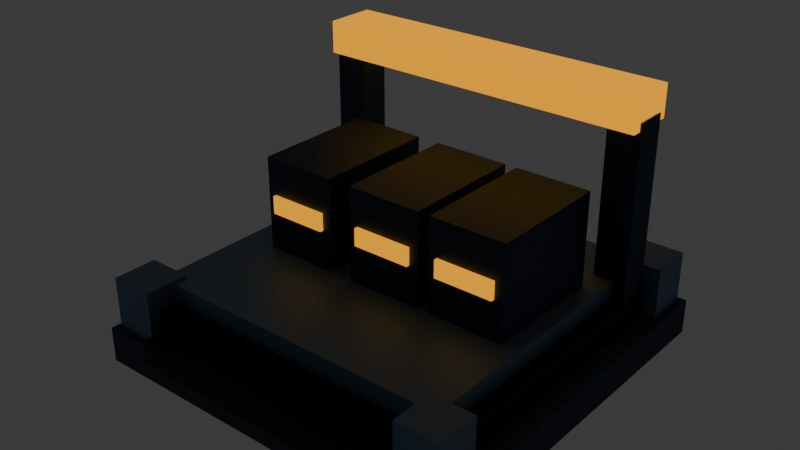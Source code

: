 # Source: depot_low.blend  (saved by Blender 4.5.90; exported with 4.5.12 LTS)
import bpy
from mathutils import Matrix  # noqa: F401  (used for matrix-valued properties, if any)

bpy.ops.wm.read_factory_settings(use_empty=True)
scene = bpy.context.scene
scene.name = 'Scene'

# ---- collections
col_collection = bpy.data.collections.new('Collection'); scene.collection.children.link(col_collection)

# ---- materials (node trees are filled in below, after node groups)
mat_concrete = bpy.data.materials.new('concrete')
mat_concrete.diffuse_color = (0.03434, 0.05613, 0.08228, 1.0)
mat_dark = bpy.data.materials.new('dark')
mat_dark.diffuse_color = (0.002428, 0.004777, 0.01229, 1.0)
mat_team = bpy.data.materials.new('team')
mat_team.diffuse_color = (0.0, 0.8714, 1.0, 1.0)
mat_edge = bpy.data.materials.new('edge')
mat_edge.diffuse_color = (0.1413, 0.2232, 0.314, 1.0)
mat_armor = bpy.data.materials.new('armor')
mat_armor.diffuse_color = (0.01938, 0.04519, 0.08438, 1.0)
mat_amber = bpy.data.materials.new('amber')
mat_amber.diffuse_color = (1.0, 0.402, 0.0, 1.0)

# ---- material node trees
mat_concrete.use_nodes = True; mat_concrete.node_tree.nodes.clear()
_N = mat_concrete.node_tree.nodes; _L = mat_concrete.node_tree.links
n0 = _N.new('ShaderNodeBsdfPrincipled'); n0.name = 'Principled BSDF'; n0.location = (-200, 100)
n0.inputs[0].default_value = (0.03434, 0.05613, 0.08228, 1.0)
n0.inputs[1].default_value = 0.1
n0.inputs[2].default_value = 0.9
n1 = _N.new('ShaderNodeOutputMaterial'); n1.name = 'Material Output'; n1.location = (200, 100)
_L.new(n0.outputs[0], n1.inputs[0])
n1.is_active_output = True
mat_dark.use_nodes = True; mat_dark.node_tree.nodes.clear()
_N = mat_dark.node_tree.nodes; _L = mat_dark.node_tree.links
n0 = _N.new('ShaderNodeBsdfPrincipled'); n0.name = 'Principled BSDF'; n0.location = (-200, 100)
n0.inputs[0].default_value = (0.002428, 0.004777, 0.01229, 1.0)
n0.inputs[1].default_value = 0.55
n0.inputs[2].default_value = 0.55
n1 = _N.new('ShaderNodeOutputMaterial'); n1.name = 'Material Output'; n1.location = (200, 100)
_L.new(n0.outputs[0], n1.inputs[0])
n1.is_active_output = True
mat_team.use_nodes = True; mat_team.node_tree.nodes.clear()
_N = mat_team.node_tree.nodes; _L = mat_team.node_tree.links
n0 = _N.new('ShaderNodeBsdfPrincipled'); n0.name = 'Principled BSDF'; n0.location = (-200, 100)
n0.inputs[0].default_value = (0.0, 0.8714, 1.0, 1.0)
n0.inputs[1].default_value = 0.1
n0.inputs[2].default_value = 0.9
n0.inputs[27].default_value = (0.0, 0.8714, 1.0, 1.0)
n0.inputs[28].default_value = 1.0
n1 = _N.new('ShaderNodeOutputMaterial'); n1.name = 'Material Output'; n1.location = (200, 100)
_L.new(n0.outputs[0], n1.inputs[0])
n1.is_active_output = True
mat_edge.use_nodes = True; mat_edge.node_tree.nodes.clear()
_N = mat_edge.node_tree.nodes; _L = mat_edge.node_tree.links
n0 = _N.new('ShaderNodeBsdfPrincipled'); n0.name = 'Principled BSDF'; n0.location = (-200, 100)
n0.inputs[0].default_value = (0.1413, 0.2232, 0.314, 1.0)
n0.inputs[1].default_value = 0.55
n0.inputs[2].default_value = 0.55
n1 = _N.new('ShaderNodeOutputMaterial'); n1.name = 'Material Output'; n1.location = (200, 100)
_L.new(n0.outputs[0], n1.inputs[0])
n1.is_active_output = True
mat_armor.use_nodes = True; mat_armor.node_tree.nodes.clear()
_N = mat_armor.node_tree.nodes; _L = mat_armor.node_tree.links
n0 = _N.new('ShaderNodeBsdfPrincipled'); n0.name = 'Principled BSDF'; n0.location = (-200, 100)
n0.inputs[0].default_value = (0.01938, 0.04519, 0.08438, 1.0)
n0.inputs[1].default_value = 0.55
n0.inputs[2].default_value = 0.55
n1 = _N.new('ShaderNodeOutputMaterial'); n1.name = 'Material Output'; n1.location = (200, 100)
_L.new(n0.outputs[0], n1.inputs[0])
n1.is_active_output = True
mat_amber.use_nodes = True; mat_amber.node_tree.nodes.clear()
_N = mat_amber.node_tree.nodes; _L = mat_amber.node_tree.links
n0 = _N.new('ShaderNodeBsdfPrincipled'); n0.name = 'Principled BSDF'; n0.location = (-200, 100)
n0.inputs[0].default_value = (1.0, 0.402, 0.0, 1.0)
n0.inputs[1].default_value = 0.55
n0.inputs[2].default_value = 0.55
n0.inputs[27].default_value = (1.0, 0.402, 0.0, 1.0)
n0.inputs[28].default_value = 1.0
n1 = _N.new('ShaderNodeOutputMaterial'); n1.name = 'Material Output'; n1.location = (200, 100)
_L.new(n0.outputs[0], n1.inputs[0])
n1.is_active_output = True

# ---- world
world_world = bpy.data.worlds.new('World'); scene.world = world_world
world_world.use_nodes = True; world_world.node_tree.nodes.clear()
_N = world_world.node_tree.nodes; _L = world_world.node_tree.links
n0 = _N.new('ShaderNodeOutputWorld'); n0.name = 'World Output'; n0.location = (200, 100)
n1 = _N.new('ShaderNodeBackground'); n1.name = 'Background'; n1.location = (-200, 100)
n1.inputs[0].default_value = (0.05088, 0.05088, 0.05088, 1.0)
_L.new(n1.outputs[0], n0.inputs[0])
n0.is_active_output = True
world_world.color = (0.05088, 0.05088, 0.05088)
world_world.sun_shadow_jitter_overblur = 0.0

# ---- meshes
me_cube_463 = bpy.data.meshes.new('Cube.463')
me_cube_463.from_pydata([(-1.3, -1.3, -0.12), (-1.3, -1.3, 0.12), (-1.3, 1.3, -0.12), (-1.3, 1.3, 0.12), (1.3, -1.3, -0.12), (1.3, -1.3, 0.12), (1.3, 1.3, -0.12), (1.3, 1.3, 0.12)], [], [(0, 1, 3, 2), (2, 3, 7, 6), (6, 7, 5, 4), (4, 5, 1, 0), (2, 6, 4, 0), (7, 3, 1, 5)])
_uv = me_cube_463.uv_layers.new(name='UVMap')
_uv.uv.foreach_set('vector', [0.375, 0.0, 0.625, 0.0, 0.625, 0.25, 0.375, 0.25, 0.375, 0.25, 0.625, 0.25, 0.625, 0.5, 0.375, 0.5, 0.375, 0.5, 0.625, 0.5, 0.625, 0.75, 0.375, 0.75, 0.375, 0.75, 0.625, 0.75, 0.625, 1.0, 0.375, 1.0, 0.125, 0.5, 0.375, 0.5, 0.375, 0.75, 0.125, 0.75, 0.625, 0.5, 0.875, 0.5, 0.875, 0.75, 0.625, 0.75])
me_cube_463.materials.append(mat_concrete)
me_cube_463.update()
me_cube_464 = bpy.data.meshes.new('Cube.464')
me_cube_464.from_pydata([(-1.17, -1.17, -0.125), (-1.17, -1.17, 0.125), (-1.17, 1.17, -0.125), (-1.17, 1.17, 0.125), (1.17, -1.17, -0.125), (1.17, -1.17, 0.125), (1.17, 1.17, -0.125), (1.17, 1.17, 0.125)], [], [(0, 1, 3, 2), (2, 3, 7, 6), (6, 7, 5, 4), (4, 5, 1, 0), (2, 6, 4, 0), (7, 3, 1, 5)])
_uv = me_cube_464.uv_layers.new(name='UVMap')
_uv.uv.foreach_set('vector', [0.375, 0.0, 0.625, 0.0, 0.625, 0.25, 0.375, 0.25, 0.375, 0.25, 0.625, 0.25, 0.625, 0.5, 0.375, 0.5, 0.375, 0.5, 0.625, 0.5, 0.625, 0.75, 0.375, 0.75, 0.375, 0.75, 0.625, 0.75, 0.625, 1.0, 0.375, 1.0, 0.125, 0.5, 0.375, 0.5, 0.375, 0.75, 0.125, 0.75, 0.625, 0.5, 0.875, 0.5, 0.875, 0.75, 0.625, 0.75])
me_cube_464.materials.append(mat_dark)
me_cube_464.update()
me_cube_465 = bpy.data.meshes.new('Cube.465')
me_cube_465.from_pydata([(-0.035, -1.072, -0.0225), (-0.035, -1.072, 0.0225), (-0.035, 1.072, -0.0225), (-0.035, 1.072, 0.0225), (0.035, -1.072, -0.0225), (0.035, -1.072, 0.0225), (0.035, 1.072, -0.0225), (0.035, 1.072, 0.0225)], [], [(0, 1, 3, 2), (2, 3, 7, 6), (6, 7, 5, 4), (4, 5, 1, 0), (2, 6, 4, 0), (7, 3, 1, 5)])
_uv = me_cube_465.uv_layers.new(name='UVMap')
_uv.uv.foreach_set('vector', [0.375, 0.0, 0.625, 0.0, 0.625, 0.25, 0.375, 0.25, 0.375, 0.25, 0.625, 0.25, 0.625, 0.5, 0.375, 0.5, 0.375, 0.5, 0.625, 0.5, 0.625, 0.75, 0.375, 0.75, 0.375, 0.75, 0.625, 0.75, 0.625, 1.0, 0.375, 1.0, 0.125, 0.5, 0.375, 0.5, 0.375, 0.75, 0.125, 0.75, 0.625, 0.5, 0.875, 0.5, 0.875, 0.75, 0.625, 0.75])
me_cube_465.materials.append(mat_team)
me_cube_465.update()
me_cube_466 = bpy.data.meshes.new('Cube.466')
me_cube_466.from_pydata([(-0.15, -0.15, -0.175), (-0.15, -0.15, 0.175), (-0.15, 0.15, -0.175), (-0.15, 0.15, 0.175), (0.15, -0.15, -0.175), (0.15, -0.15, 0.175), (0.15, 0.15, -0.175), (0.15, 0.15, 0.175)], [], [(0, 1, 3, 2), (2, 3, 7, 6), (6, 7, 5, 4), (4, 5, 1, 0), (2, 6, 4, 0), (7, 3, 1, 5)])
_uv = me_cube_466.uv_layers.new(name='UVMap')
_uv.uv.foreach_set('vector', [0.375, 0.0, 0.625, 0.0, 0.625, 0.25, 0.375, 0.25, 0.375, 0.25, 0.625, 0.25, 0.625, 0.5, 0.375, 0.5, 0.375, 0.5, 0.625, 0.5, 0.625, 0.75, 0.375, 0.75, 0.375, 0.75, 0.625, 0.75, 0.625, 1.0, 0.375, 1.0, 0.125, 0.5, 0.375, 0.5, 0.375, 0.75, 0.125, 0.75, 0.625, 0.5, 0.875, 0.5, 0.875, 0.75, 0.625, 0.75])
me_cube_466.materials.append(mat_edge)
me_cube_466.update()
me_cube_467 = bpy.data.meshes.new('Cube.467')
me_cube_467.from_pydata([(-0.15, -0.15, -0.175), (-0.15, -0.15, 0.175), (-0.15, 0.15, -0.175), (-0.15, 0.15, 0.175), (0.15, -0.15, -0.175), (0.15, -0.15, 0.175), (0.15, 0.15, -0.175), (0.15, 0.15, 0.175)], [], [(0, 1, 3, 2), (2, 3, 7, 6), (6, 7, 5, 4), (4, 5, 1, 0), (2, 6, 4, 0), (7, 3, 1, 5)])
_uv = me_cube_467.uv_layers.new(name='UVMap')
_uv.uv.foreach_set('vector', [0.375, 0.0, 0.625, 0.0, 0.625, 0.25, 0.375, 0.25, 0.375, 0.25, 0.625, 0.25, 0.625, 0.5, 0.375, 0.5, 0.375, 0.5, 0.625, 0.5, 0.625, 0.75, 0.375, 0.75, 0.375, 0.75, 0.625, 0.75, 0.625, 1.0, 0.375, 1.0, 0.125, 0.5, 0.375, 0.5, 0.375, 0.75, 0.125, 0.75, 0.625, 0.5, 0.875, 0.5, 0.875, 0.75, 0.625, 0.75])
me_cube_467.materials.append(mat_edge)
me_cube_467.update()
me_cube_468 = bpy.data.meshes.new('Cube.468')
me_cube_468.from_pydata([(-0.035, -1.072, -0.0225), (-0.035, -1.072, 0.0225), (-0.035, 1.072, -0.0225), (-0.035, 1.072, 0.0225), (0.035, -1.072, -0.0225), (0.035, -1.072, 0.0225), (0.035, 1.072, -0.0225), (0.035, 1.072, 0.0225)], [], [(0, 1, 3, 2), (2, 3, 7, 6), (6, 7, 5, 4), (4, 5, 1, 0), (2, 6, 4, 0), (7, 3, 1, 5)])
_uv = me_cube_468.uv_layers.new(name='UVMap')
_uv.uv.foreach_set('vector', [0.375, 0.0, 0.625, 0.0, 0.625, 0.25, 0.375, 0.25, 0.375, 0.25, 0.625, 0.25, 0.625, 0.5, 0.375, 0.5, 0.375, 0.5, 0.625, 0.5, 0.625, 0.75, 0.375, 0.75, 0.375, 0.75, 0.625, 0.75, 0.625, 1.0, 0.375, 1.0, 0.125, 0.5, 0.375, 0.5, 0.375, 0.75, 0.125, 0.75, 0.625, 0.5, 0.875, 0.5, 0.875, 0.75, 0.625, 0.75])
me_cube_468.materials.append(mat_team)
me_cube_468.update()
me_cube_469 = bpy.data.meshes.new('Cube.469')
me_cube_469.from_pydata([(-0.15, -0.15, -0.175), (-0.15, -0.15, 0.175), (-0.15, 0.15, -0.175), (-0.15, 0.15, 0.175), (0.15, -0.15, -0.175), (0.15, -0.15, 0.175), (0.15, 0.15, -0.175), (0.15, 0.15, 0.175)], [], [(0, 1, 3, 2), (2, 3, 7, 6), (6, 7, 5, 4), (4, 5, 1, 0), (2, 6, 4, 0), (7, 3, 1, 5)])
_uv = me_cube_469.uv_layers.new(name='UVMap')
_uv.uv.foreach_set('vector', [0.375, 0.0, 0.625, 0.0, 0.625, 0.25, 0.375, 0.25, 0.375, 0.25, 0.625, 0.25, 0.625, 0.5, 0.375, 0.5, 0.375, 0.5, 0.625, 0.5, 0.625, 0.75, 0.375, 0.75, 0.375, 0.75, 0.625, 0.75, 0.625, 1.0, 0.375, 1.0, 0.125, 0.5, 0.375, 0.5, 0.375, 0.75, 0.125, 0.75, 0.625, 0.5, 0.875, 0.5, 0.875, 0.75, 0.625, 0.75])
me_cube_469.materials.append(mat_edge)
me_cube_469.update()
me_cube_470 = bpy.data.meshes.new('Cube.470')
me_cube_470.from_pydata([(-0.15, -0.15, -0.175), (-0.15, -0.15, 0.175), (-0.15, 0.15, -0.175), (-0.15, 0.15, 0.175), (0.15, -0.15, -0.175), (0.15, -0.15, 0.175), (0.15, 0.15, -0.175), (0.15, 0.15, 0.175)], [], [(0, 1, 3, 2), (2, 3, 7, 6), (6, 7, 5, 4), (4, 5, 1, 0), (2, 6, 4, 0), (7, 3, 1, 5)])
_uv = me_cube_470.uv_layers.new(name='UVMap')
_uv.uv.foreach_set('vector', [0.375, 0.0, 0.625, 0.0, 0.625, 0.25, 0.375, 0.25, 0.375, 0.25, 0.625, 0.25, 0.625, 0.5, 0.375, 0.5, 0.375, 0.5, 0.625, 0.5, 0.625, 0.75, 0.375, 0.75, 0.375, 0.75, 0.625, 0.75, 0.625, 1.0, 0.375, 1.0, 0.125, 0.5, 0.375, 0.5, 0.375, 0.75, 0.125, 0.75, 0.625, 0.5, 0.875, 0.5, 0.875, 0.75, 0.625, 0.75])
me_cube_470.materials.append(mat_edge)
me_cube_470.update()
me_cube_471 = bpy.data.meshes.new('Cube.471')
me_cube_471.from_pydata([(-1.075, -1.05, -0.09), (-1.075, -1.05, 0.09), (-1.075, 1.05, -0.09), (-1.075, 1.05, 0.09), (1.075, -1.05, -0.09), (1.075, -1.05, 0.09), (1.075, 1.05, -0.09), (1.075, 1.05, 0.09)], [], [(0, 1, 3, 2), (2, 3, 7, 6), (6, 7, 5, 4), (4, 5, 1, 0), (2, 6, 4, 0), (7, 3, 1, 5)])
_uv = me_cube_471.uv_layers.new(name='UVMap')
_uv.uv.foreach_set('vector', [0.375, 0.0, 0.625, 0.0, 0.625, 0.25, 0.375, 0.25, 0.375, 0.25, 0.625, 0.25, 0.625, 0.5, 0.375, 0.5, 0.375, 0.5, 0.625, 0.5, 0.625, 0.75, 0.375, 0.75, 0.375, 0.75, 0.625, 0.75, 0.625, 1.0, 0.375, 1.0, 0.125, 0.5, 0.375, 0.5, 0.375, 0.75, 0.125, 0.75, 0.625, 0.5, 0.875, 0.5, 0.875, 0.75, 0.625, 0.75])
me_cube_471.materials.append(mat_edge)
me_cube_471.update()
me_cube_472 = bpy.data.meshes.new('Cube.472')
me_cube_472.from_pydata([(-0.11, -0.11, -0.625), (-0.11, -0.11, 0.625), (-0.11, 0.11, -0.625), (-0.11, 0.11, 0.625), (0.11, -0.11, -0.625), (0.11, -0.11, 0.625), (0.11, 0.11, -0.625), (0.11, 0.11, 0.625)], [], [(0, 1, 3, 2), (2, 3, 7, 6), (6, 7, 5, 4), (4, 5, 1, 0), (2, 6, 4, 0), (7, 3, 1, 5)])
_uv = me_cube_472.uv_layers.new(name='UVMap')
_uv.uv.foreach_set('vector', [0.375, 0.0, 0.625, 0.0, 0.625, 0.25, 0.375, 0.25, 0.375, 0.25, 0.625, 0.25, 0.625, 0.5, 0.375, 0.5, 0.375, 0.5, 0.625, 0.5, 0.625, 0.75, 0.375, 0.75, 0.375, 0.75, 0.625, 0.75, 0.625, 1.0, 0.375, 1.0, 0.125, 0.5, 0.375, 0.5, 0.375, 0.75, 0.125, 0.75, 0.625, 0.5, 0.875, 0.5, 0.875, 0.75, 0.625, 0.75])
me_cube_472.materials.append(mat_armor)
me_cube_472.update()
me_cube_473 = bpy.data.meshes.new('Cube.473')
me_cube_473.from_pydata([(-0.11, -0.11, -0.625), (-0.11, -0.11, 0.625), (-0.11, 0.11, -0.625), (-0.11, 0.11, 0.625), (0.11, -0.11, -0.625), (0.11, -0.11, 0.625), (0.11, 0.11, -0.625), (0.11, 0.11, 0.625)], [], [(0, 1, 3, 2), (2, 3, 7, 6), (6, 7, 5, 4), (4, 5, 1, 0), (2, 6, 4, 0), (7, 3, 1, 5)])
_uv = me_cube_473.uv_layers.new(name='UVMap')
_uv.uv.foreach_set('vector', [0.375, 0.0, 0.625, 0.0, 0.625, 0.25, 0.375, 0.25, 0.375, 0.25, 0.625, 0.25, 0.625, 0.5, 0.375, 0.5, 0.375, 0.5, 0.625, 0.5, 0.625, 0.75, 0.375, 0.75, 0.375, 0.75, 0.625, 0.75, 0.625, 1.0, 0.375, 1.0, 0.125, 0.5, 0.375, 0.5, 0.375, 0.75, 0.125, 0.75, 0.625, 0.5, 0.875, 0.5, 0.875, 0.75, 0.625, 0.75])
me_cube_473.materials.append(mat_armor)
me_cube_473.update()
me_cube_474 = bpy.data.meshes.new('Cube.474')
me_cube_474.from_pydata([(-1.15, -0.175, -0.11), (-1.15, -0.175, 0.11), (-1.15, 0.175, -0.11), (-1.15, 0.175, 0.11), (1.15, -0.175, -0.11), (1.15, -0.175, 0.11), (1.15, 0.175, -0.11), (1.15, 0.175, 0.11)], [], [(0, 1, 3, 2), (2, 3, 7, 6), (6, 7, 5, 4), (4, 5, 1, 0), (2, 6, 4, 0), (7, 3, 1, 5)])
_uv = me_cube_474.uv_layers.new(name='UVMap')
_uv.uv.foreach_set('vector', [0.375, 0.0, 0.625, 0.0, 0.625, 0.25, 0.375, 0.25, 0.375, 0.25, 0.625, 0.25, 0.625, 0.5, 0.375, 0.5, 0.375, 0.5, 0.625, 0.5, 0.625, 0.75, 0.375, 0.75, 0.375, 0.75, 0.625, 0.75, 0.625, 1.0, 0.375, 1.0, 0.125, 0.5, 0.375, 0.5, 0.375, 0.75, 0.125, 0.75, 0.625, 0.5, 0.875, 0.5, 0.875, 0.75, 0.625, 0.75])
me_cube_474.materials.append(mat_amber)
me_cube_474.update()
me_cube_475 = bpy.data.meshes.new('Cube.475')
me_cube_475.from_pydata([(-0.26, -0.425, -0.325), (-0.26, -0.425, 0.325), (-0.26, 0.425, -0.325), (-0.26, 0.425, 0.325), (0.26, -0.425, -0.325), (0.26, -0.425, 0.325), (0.26, 0.425, -0.325), (0.26, 0.425, 0.325)], [], [(0, 1, 3, 2), (2, 3, 7, 6), (6, 7, 5, 4), (4, 5, 1, 0), (2, 6, 4, 0), (7, 3, 1, 5)])
_uv = me_cube_475.uv_layers.new(name='UVMap')
_uv.uv.foreach_set('vector', [0.375, 0.0, 0.625, 0.0, 0.625, 0.25, 0.375, 0.25, 0.375, 0.25, 0.625, 0.25, 0.625, 0.5, 0.375, 0.5, 0.375, 0.5, 0.625, 0.5, 0.625, 0.75, 0.375, 0.75, 0.375, 0.75, 0.625, 0.75, 0.625, 1.0, 0.375, 1.0, 0.125, 0.5, 0.375, 0.5, 0.375, 0.75, 0.125, 0.75, 0.625, 0.5, 0.875, 0.5, 0.875, 0.75, 0.625, 0.75])
me_cube_475.materials.append(mat_armor)
me_cube_475.update()
me_cube_476 = bpy.data.meshes.new('Cube.476')
me_cube_476.from_pydata([(-0.2, -0.0125, -0.06), (-0.2, -0.0125, 0.06), (-0.2, 0.0125, -0.06), (-0.2, 0.0125, 0.06), (0.2, -0.0125, -0.06), (0.2, -0.0125, 0.06), (0.2, 0.0125, -0.06), (0.2, 0.0125, 0.06)], [], [(0, 1, 3, 2), (2, 3, 7, 6), (6, 7, 5, 4), (4, 5, 1, 0), (2, 6, 4, 0), (7, 3, 1, 5)])
_uv = me_cube_476.uv_layers.new(name='UVMap')
_uv.uv.foreach_set('vector', [0.375, 0.0, 0.625, 0.0, 0.625, 0.25, 0.375, 0.25, 0.375, 0.25, 0.625, 0.25, 0.625, 0.5, 0.375, 0.5, 0.375, 0.5, 0.625, 0.5, 0.625, 0.75, 0.375, 0.75, 0.375, 0.75, 0.625, 0.75, 0.625, 1.0, 0.375, 1.0, 0.125, 0.5, 0.375, 0.5, 0.375, 0.75, 0.125, 0.75, 0.625, 0.5, 0.875, 0.5, 0.875, 0.75, 0.625, 0.75])
me_cube_476.materials.append(mat_amber)
me_cube_476.update()
me_cube_477 = bpy.data.meshes.new('Cube.477')
me_cube_477.from_pydata([(-0.26, -0.425, -0.325), (-0.26, -0.425, 0.325), (-0.26, 0.425, -0.325), (-0.26, 0.425, 0.325), (0.26, -0.425, -0.325), (0.26, -0.425, 0.325), (0.26, 0.425, -0.325), (0.26, 0.425, 0.325)], [], [(0, 1, 3, 2), (2, 3, 7, 6), (6, 7, 5, 4), (4, 5, 1, 0), (2, 6, 4, 0), (7, 3, 1, 5)])
_uv = me_cube_477.uv_layers.new(name='UVMap')
_uv.uv.foreach_set('vector', [0.375, 0.0, 0.625, 0.0, 0.625, 0.25, 0.375, 0.25, 0.375, 0.25, 0.625, 0.25, 0.625, 0.5, 0.375, 0.5, 0.375, 0.5, 0.625, 0.5, 0.625, 0.75, 0.375, 0.75, 0.375, 0.75, 0.625, 0.75, 0.625, 1.0, 0.375, 1.0, 0.125, 0.5, 0.375, 0.5, 0.375, 0.75, 0.125, 0.75, 0.625, 0.5, 0.875, 0.5, 0.875, 0.75, 0.625, 0.75])
me_cube_477.materials.append(mat_armor)
me_cube_477.update()
me_cube_478 = bpy.data.meshes.new('Cube.478')
me_cube_478.from_pydata([(-0.2, -0.0125, -0.06), (-0.2, -0.0125, 0.06), (-0.2, 0.0125, -0.06), (-0.2, 0.0125, 0.06), (0.2, -0.0125, -0.06), (0.2, -0.0125, 0.06), (0.2, 0.0125, -0.06), (0.2, 0.0125, 0.06)], [], [(0, 1, 3, 2), (2, 3, 7, 6), (6, 7, 5, 4), (4, 5, 1, 0), (2, 6, 4, 0), (7, 3, 1, 5)])
_uv = me_cube_478.uv_layers.new(name='UVMap')
_uv.uv.foreach_set('vector', [0.375, 0.0, 0.625, 0.0, 0.625, 0.25, 0.375, 0.25, 0.375, 0.25, 0.625, 0.25, 0.625, 0.5, 0.375, 0.5, 0.375, 0.5, 0.625, 0.5, 0.625, 0.75, 0.375, 0.75, 0.375, 0.75, 0.625, 0.75, 0.625, 1.0, 0.375, 1.0, 0.125, 0.5, 0.375, 0.5, 0.375, 0.75, 0.125, 0.75, 0.625, 0.5, 0.875, 0.5, 0.875, 0.75, 0.625, 0.75])
me_cube_478.materials.append(mat_amber)
me_cube_478.update()
me_cube_479 = bpy.data.meshes.new('Cube.479')
me_cube_479.from_pydata([(-0.26, -0.425, -0.325), (-0.26, -0.425, 0.325), (-0.26, 0.425, -0.325), (-0.26, 0.425, 0.325), (0.26, -0.425, -0.325), (0.26, -0.425, 0.325), (0.26, 0.425, -0.325), (0.26, 0.425, 0.325)], [], [(0, 1, 3, 2), (2, 3, 7, 6), (6, 7, 5, 4), (4, 5, 1, 0), (2, 6, 4, 0), (7, 3, 1, 5)])
_uv = me_cube_479.uv_layers.new(name='UVMap')
_uv.uv.foreach_set('vector', [0.375, 0.0, 0.625, 0.0, 0.625, 0.25, 0.375, 0.25, 0.375, 0.25, 0.625, 0.25, 0.625, 0.5, 0.375, 0.5, 0.375, 0.5, 0.625, 0.5, 0.625, 0.75, 0.375, 0.75, 0.375, 0.75, 0.625, 0.75, 0.625, 1.0, 0.375, 1.0, 0.125, 0.5, 0.375, 0.5, 0.375, 0.75, 0.125, 0.75, 0.625, 0.5, 0.875, 0.5, 0.875, 0.75, 0.625, 0.75])
me_cube_479.materials.append(mat_armor)
me_cube_479.update()
me_cube_480 = bpy.data.meshes.new('Cube.480')
me_cube_480.from_pydata([(-0.2, -0.0125, -0.06), (-0.2, -0.0125, 0.06), (-0.2, 0.0125, -0.06), (-0.2, 0.0125, 0.06), (0.2, -0.0125, -0.06), (0.2, -0.0125, 0.06), (0.2, 0.0125, -0.06), (0.2, 0.0125, 0.06)], [], [(0, 1, 3, 2), (2, 3, 7, 6), (6, 7, 5, 4), (4, 5, 1, 0), (2, 6, 4, 0), (7, 3, 1, 5)])
_uv = me_cube_480.uv_layers.new(name='UVMap')
_uv.uv.foreach_set('vector', [0.375, 0.0, 0.625, 0.0, 0.625, 0.25, 0.375, 0.25, 0.375, 0.25, 0.625, 0.25, 0.625, 0.5, 0.375, 0.5, 0.375, 0.5, 0.625, 0.5, 0.625, 0.75, 0.375, 0.75, 0.375, 0.75, 0.625, 0.75, 0.625, 1.0, 0.375, 1.0, 0.125, 0.5, 0.375, 0.5, 0.375, 0.75, 0.125, 0.75, 0.625, 0.5, 0.875, 0.5, 0.875, 0.75, 0.625, 0.75])
me_cube_480.materials.append(mat_amber)
me_cube_480.update()
me_cube_481 = bpy.data.meshes.new('Cube.481')
me_cube_481.from_pydata([(-0.85, -0.35, -0.075), (-0.85, -0.35, 0.075), (-0.85, 0.35, -0.075), (-0.85, 0.35, 0.075), (0.85, -0.35, -0.075), (0.85, -0.35, 0.075), (0.85, 0.35, -0.075), (0.85, 0.35, 0.075)], [], [(0, 1, 3, 2), (2, 3, 7, 6), (6, 7, 5, 4), (4, 5, 1, 0), (2, 6, 4, 0), (7, 3, 1, 5)])
_uv = me_cube_481.uv_layers.new(name='UVMap')
_uv.uv.foreach_set('vector', [0.375, 0.0, 0.625, 0.0, 0.625, 0.25, 0.375, 0.25, 0.375, 0.25, 0.625, 0.25, 0.625, 0.5, 0.375, 0.5, 0.375, 0.5, 0.625, 0.5, 0.625, 0.75, 0.375, 0.75, 0.375, 0.75, 0.625, 0.75, 0.625, 1.0, 0.375, 1.0, 0.125, 0.5, 0.375, 0.5, 0.375, 0.75, 0.125, 0.75, 0.625, 0.5, 0.875, 0.5, 0.875, 0.75, 0.625, 0.75])
me_cube_481.materials.append(mat_dark)
me_cube_481.update()

# ---- objects
ob_foundation = bpy.data.objects.new('Foundation', me_cube_463)
ob_undercarriage = bpy.data.objects.new('Undercarriage', me_cube_464)
ob_power_conduit = bpy.data.objects.new('Power conduit', me_cube_465)
ob_corner_lock = bpy.data.objects.new('Corner lock', me_cube_466)
ob_corner_lock_001 = bpy.data.objects.new('Corner lock.001', me_cube_467)
ob_power_conduit_001 = bpy.data.objects.new('Power conduit.001', me_cube_468)
ob_corner_lock_002 = bpy.data.objects.new('Corner lock.002', me_cube_469)
ob_corner_lock_003 = bpy.data.objects.new('Corner lock.003', me_cube_470)
ob_loading_deck = bpy.data.objects.new('Loading deck', me_cube_471)
ob_dock_post = bpy.data.objects.new('Dock post', me_cube_472)
ob_dock_post_001 = bpy.data.objects.new('Dock post.001', me_cube_473)
ob_cargo_hoist = bpy.data.objects.new('Cargo hoist', me_cube_474)
ob_salvage_crate = bpy.data.objects.new('Salvage crate', me_cube_475)
ob_crate_band = bpy.data.objects.new('Crate band', me_cube_476)
ob_salvage_crate_001 = bpy.data.objects.new('Salvage crate.001', me_cube_477)
ob_crate_band_001 = bpy.data.objects.new('Crate band.001', me_cube_478)
ob_salvage_crate_002 = bpy.data.objects.new('Salvage crate.002', me_cube_479)
ob_crate_band_002 = bpy.data.objects.new('Crate band.002', me_cube_480)
ob_loading_ramp = bpy.data.objects.new('Loading ramp', me_cube_481)

# ---- transforms, parenting, visibility, modifiers, constraints
ob_foundation.location = (0.0, 0.0, 0.12)
ob_undercarriage.location = (0.0, 0.0, 0.32)
ob_power_conduit.location = (-1.131, 0.0, 0.28)
ob_corner_lock.location = (-1.105, 1.105, 0.42)
ob_corner_lock_001.location = (-1.105, -1.105, 0.42)
ob_power_conduit_001.location = (1.131, 0.0, 0.28)
ob_corner_lock_002.location = (1.105, 1.105, 0.42)
ob_corner_lock_003.location = (1.105, -1.105, 0.42)
ob_loading_deck.location = (0.0, 0.0, 0.48)
ob_dock_post.location = (-1.05, 0.8, 1.0)
ob_dock_post_001.location = (1.05, 0.8, 1.0)
ob_cargo_hoist.location = (0.0, 0.8, 1.68)
ob_salvage_crate.location = (-0.58, 0.1, 0.88)
ob_crate_band.location = (-0.58, -0.34, 0.9)
ob_salvage_crate_001.location = (0.1, 0.1, 0.88)
ob_crate_band_001.location = (0.1, -0.34, 0.9)
ob_salvage_crate_002.location = (0.7, 0.1, 0.88)
ob_crate_band_002.location = (0.7, -0.34, 0.9)
ob_loading_ramp.location = (0.0, -1.05, 0.3)

# ---- collection membership
col_collection.objects.link(ob_foundation)
col_collection.objects.link(ob_undercarriage)
col_collection.objects.link(ob_power_conduit)
col_collection.objects.link(ob_corner_lock)
col_collection.objects.link(ob_corner_lock_001)
col_collection.objects.link(ob_power_conduit_001)
col_collection.objects.link(ob_corner_lock_002)
col_collection.objects.link(ob_corner_lock_003)
col_collection.objects.link(ob_loading_deck)
col_collection.objects.link(ob_dock_post)
col_collection.objects.link(ob_dock_post_001)
col_collection.objects.link(ob_cargo_hoist)
col_collection.objects.link(ob_salvage_crate)
col_collection.objects.link(ob_crate_band)
col_collection.objects.link(ob_salvage_crate_001)
col_collection.objects.link(ob_crate_band_001)
col_collection.objects.link(ob_salvage_crate_002)
col_collection.objects.link(ob_crate_band_002)
col_collection.objects.link(ob_loading_ramp)

# ---- scene / render settings (as saved in the file)
scene.frame_start = 1; scene.frame_end = 250; scene.frame_set(1)
scene.render.engine = 'BLENDER_EEVEE_NEXT'
bpy.context.view_layer.update()

# ---- added for rendering (the .blend has no active camera): camera
cam_auto = bpy.data.cameras.new('AutoCamera')
cam_auto.lens = 50.0
cam_auto.sensor_width = 36.0
cam_auto.clip_end = 1000.0
ob_auto_camera = bpy.data.objects.new('AutoCamera', cam_auto)
scene.collection.objects.link(ob_auto_camera)
ob_auto_camera.location = (3.8432, -4.66184, 3.96956)
ob_auto_camera.rotation_euler = (1.09748, -7.21219e-08, 0.694738)
scene.camera = ob_auto_camera
bpy.context.view_layer.update()
